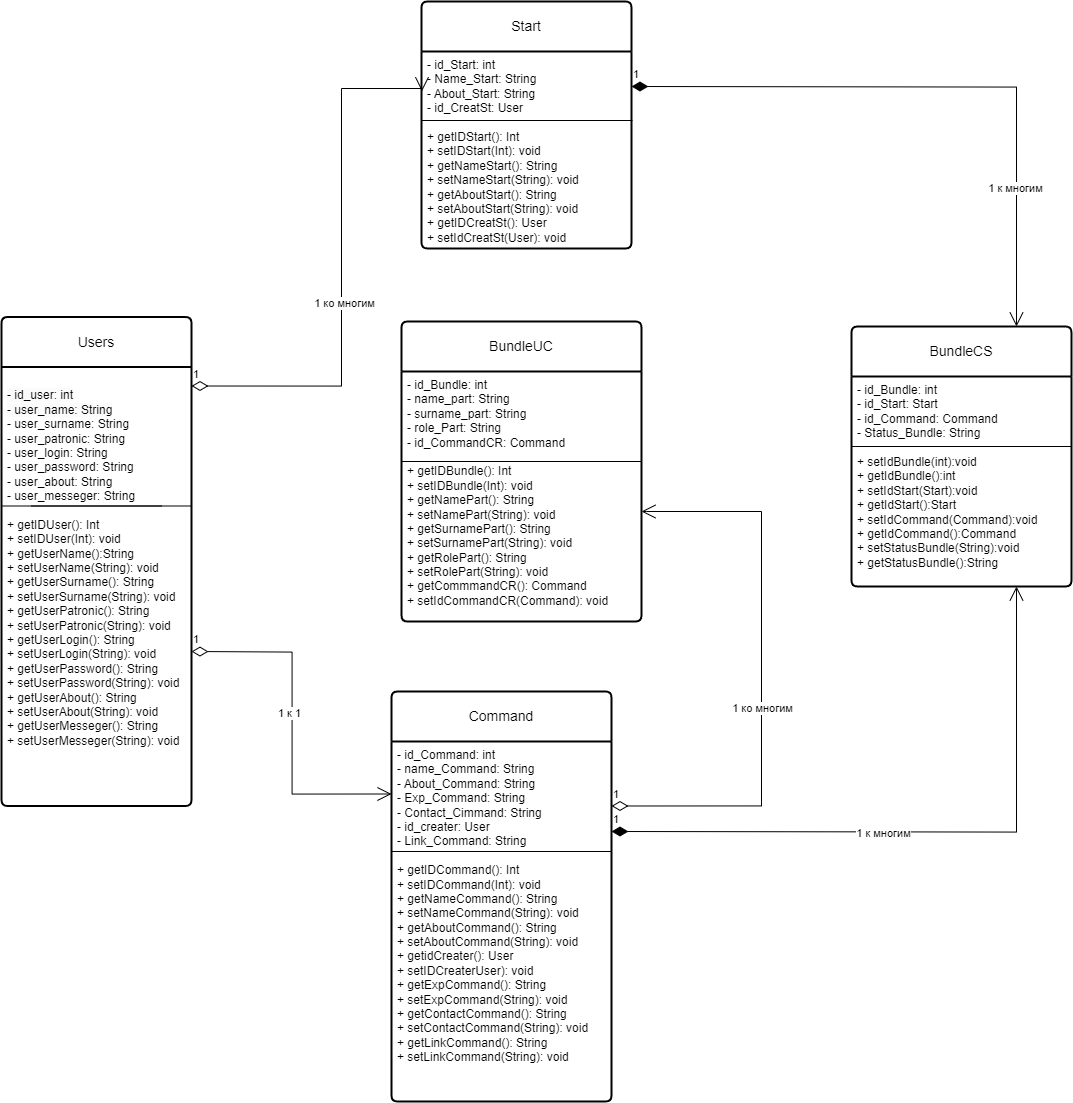

The diagram above was exported from draw.io. Its source (the exported page's mxGraphModel, read from the mxfile embedded in the PNG):
<mxGraphModel dx="3218" dy="2375" grid="1" gridSize="10" guides="1" tooltips="1" connect="1" arrows="1" fold="1" page="1" pageScale="1" pageWidth="827" pageHeight="1169" math="0" shadow="0">
  <root>
    <mxCell id="0" />
    <mxCell id="1" parent="0" />
    <mxCell id="LftTOpmlQOffCOVQ1Jsm-34" value="Users" style="swimlane;childLayout=stackLayout;horizontal=1;startSize=50;horizontalStack=0;rounded=1;fontSize=14;fontStyle=0;strokeWidth=2;resizeParent=0;resizeLast=1;shadow=0;dashed=0;align=center;arcSize=4;whiteSpace=wrap;html=1;" vertex="1" parent="1">
      <mxGeometry x="-780" y="315.5" width="190" height="489" as="geometry" />
    </mxCell>
    <mxCell id="LftTOpmlQOffCOVQ1Jsm-41" value="" style="endArrow=none;html=1;rounded=0;" edge="1" parent="LftTOpmlQOffCOVQ1Jsm-34">
      <mxGeometry relative="1" as="geometry">
        <mxPoint x="30" y="189" as="sourcePoint" />
        <mxPoint x="190" y="189" as="targetPoint" />
      </mxGeometry>
    </mxCell>
    <mxCell id="LftTOpmlQOffCOVQ1Jsm-35" value="&lt;br&gt;&lt;span style=&quot;color: rgb(0, 0, 0); font-family: Helvetica; font-size: 12px; font-style: normal; font-variant-ligatures: normal; font-variant-caps: normal; font-weight: 400; letter-spacing: normal; orphans: 2; text-align: left; text-indent: 0px; text-transform: none; widows: 2; word-spacing: 0px; -webkit-text-stroke-width: 0px; background-color: rgb(251, 251, 251); text-decoration-thickness: initial; text-decoration-style: initial; text-decoration-color: initial; float: none; display: inline !important;&quot;&gt;- id_user: int&lt;/span&gt;&lt;br style=&quot;border-color: var(--border-color); color: rgb(0, 0, 0); font-family: Helvetica; font-size: 12px; font-style: normal; font-variant-ligatures: normal; font-variant-caps: normal; font-weight: 400; letter-spacing: normal; orphans: 2; text-align: left; text-indent: 0px; text-transform: none; widows: 2; word-spacing: 0px; -webkit-text-stroke-width: 0px; background-color: rgb(251, 251, 251); text-decoration-thickness: initial; text-decoration-style: initial; text-decoration-color: initial;&quot;&gt;&lt;span style=&quot;color: rgb(0, 0, 0); font-family: Helvetica; font-size: 12px; font-style: normal; font-variant-ligatures: normal; font-variant-caps: normal; font-weight: 400; letter-spacing: normal; orphans: 2; text-align: left; text-indent: 0px; text-transform: none; widows: 2; word-spacing: 0px; -webkit-text-stroke-width: 0px; background-color: rgb(251, 251, 251); text-decoration-thickness: initial; text-decoration-style: initial; text-decoration-color: initial; float: none; display: inline !important;&quot;&gt;- user_name: String&lt;/span&gt;&lt;br style=&quot;border-color: var(--border-color); color: rgb(0, 0, 0); font-family: Helvetica; font-size: 12px; font-style: normal; font-variant-ligatures: normal; font-variant-caps: normal; font-weight: 400; letter-spacing: normal; orphans: 2; text-align: left; text-indent: 0px; text-transform: none; widows: 2; word-spacing: 0px; -webkit-text-stroke-width: 0px; background-color: rgb(251, 251, 251); text-decoration-thickness: initial; text-decoration-style: initial; text-decoration-color: initial;&quot;&gt;- user_surname: String&lt;br&gt;- user_patronic: String&lt;br&gt;- user_login: String&lt;br&gt;- user_password: String&lt;br&gt;- user_about: String&lt;br&gt;- user_messeger: String&lt;br&gt;&lt;br&gt;+ getIDUser(): Int&lt;br&gt;+ setIDUser(Int): void&lt;br&gt;+ getUserName():String&lt;br&gt;+ setUserName(String): void&lt;br&gt;+ getUserSurname(): String&lt;br&gt;+ setUserSurname(String): void&lt;br&gt;+ getUserPatronic(): String&lt;br style=&quot;border-color: var(--border-color);&quot;&gt;+ setUserPatronic(String): void&lt;br&gt;+ getUserLogin(): String&lt;br style=&quot;border-color: var(--border-color);&quot;&gt;+ setUserLogin(String): void&lt;br&gt;+ getUserPassword(): String&lt;br style=&quot;border-color: var(--border-color);&quot;&gt;+ setUserPassword(String): void&lt;br&gt;+ getUserAbout(): String&lt;br style=&quot;border-color: var(--border-color);&quot;&gt;+ setUserAbout(String): void&lt;br&gt;+ getUserMesseger(): String&lt;br style=&quot;border-color: var(--border-color);&quot;&gt;+ setUserMesseger(String): void" style="align=left;strokeColor=none;fillColor=none;spacingLeft=4;fontSize=12;verticalAlign=top;resizable=0;rotatable=0;part=1;html=1;" vertex="1" parent="LftTOpmlQOffCOVQ1Jsm-34">
      <mxGeometry y="50" width="190" height="439" as="geometry" />
    </mxCell>
    <mxCell id="LftTOpmlQOffCOVQ1Jsm-37" value="" style="endArrow=none;html=1;rounded=0;" edge="1" parent="LftTOpmlQOffCOVQ1Jsm-34">
      <mxGeometry relative="1" as="geometry">
        <mxPoint y="189" as="sourcePoint" />
        <mxPoint x="160" y="189" as="targetPoint" />
      </mxGeometry>
    </mxCell>
    <mxCell id="LftTOpmlQOffCOVQ1Jsm-42" value="Start" style="swimlane;childLayout=stackLayout;horizontal=1;startSize=50;horizontalStack=0;rounded=1;fontSize=14;fontStyle=0;strokeWidth=2;resizeParent=0;resizeLast=1;shadow=0;dashed=0;align=center;arcSize=4;whiteSpace=wrap;html=1;" vertex="1" parent="1">
      <mxGeometry x="-360" width="210" height="247" as="geometry" />
    </mxCell>
    <mxCell id="LftTOpmlQOffCOVQ1Jsm-45" value="" style="endArrow=none;html=1;rounded=0;" edge="1" parent="LftTOpmlQOffCOVQ1Jsm-42">
      <mxGeometry relative="1" as="geometry">
        <mxPoint y="119" as="sourcePoint" />
        <mxPoint x="160" y="119" as="targetPoint" />
      </mxGeometry>
    </mxCell>
    <mxCell id="LftTOpmlQOffCOVQ1Jsm-46" value="" style="endArrow=none;html=1;rounded=0;" edge="1" parent="LftTOpmlQOffCOVQ1Jsm-42">
      <mxGeometry relative="1" as="geometry">
        <mxPoint x="51" y="119" as="sourcePoint" />
        <mxPoint x="211" y="119" as="targetPoint" />
      </mxGeometry>
    </mxCell>
    <mxCell id="LftTOpmlQOffCOVQ1Jsm-43" value="- id_Start: int&lt;br&gt;- Name_Start: String&lt;br&gt;- About_Start: String&lt;br&gt;- id_CreatSt: User&lt;br&gt;&lt;br&gt;+ getIDStart(): Int&lt;br style=&quot;border-color: var(--border-color);&quot;&gt;+ setIDStart(Int): void&lt;br&gt;+ getNameStart(): String&lt;br style=&quot;border-color: var(--border-color);&quot;&gt;+ setNameStart(String): void&lt;br&gt;+ getAboutStart(): String&lt;br style=&quot;border-color: var(--border-color);&quot;&gt;+ setAboutStart(String): void&lt;br&gt;+ getIDCreatSt(): User&lt;br style=&quot;border-color: var(--border-color);&quot;&gt;+ setIdCreatSt(User): void" style="align=left;strokeColor=none;fillColor=none;spacingLeft=4;fontSize=12;verticalAlign=top;resizable=0;rotatable=0;part=1;html=1;" vertex="1" parent="LftTOpmlQOffCOVQ1Jsm-42">
      <mxGeometry y="50" width="210" height="197" as="geometry" />
    </mxCell>
    <mxCell id="LftTOpmlQOffCOVQ1Jsm-47" value="Command" style="swimlane;childLayout=stackLayout;horizontal=1;startSize=50;horizontalStack=0;rounded=1;fontSize=14;fontStyle=0;strokeWidth=2;resizeParent=0;resizeLast=1;shadow=0;dashed=0;align=center;arcSize=4;whiteSpace=wrap;html=1;" vertex="1" parent="1">
      <mxGeometry x="-390" y="690" width="220" height="410" as="geometry" />
    </mxCell>
    <mxCell id="LftTOpmlQOffCOVQ1Jsm-54" value="" style="endArrow=none;html=1;rounded=0;" edge="1" parent="LftTOpmlQOffCOVQ1Jsm-47">
      <mxGeometry relative="1" as="geometry">
        <mxPoint x="60" y="160" as="sourcePoint" />
        <mxPoint x="220" y="160" as="targetPoint" />
      </mxGeometry>
    </mxCell>
    <mxCell id="LftTOpmlQOffCOVQ1Jsm-57" value="" style="endArrow=none;html=1;rounded=0;" edge="1" parent="LftTOpmlQOffCOVQ1Jsm-47">
      <mxGeometry relative="1" as="geometry">
        <mxPoint y="160" as="sourcePoint" />
        <mxPoint x="160" y="160" as="targetPoint" />
      </mxGeometry>
    </mxCell>
    <mxCell id="LftTOpmlQOffCOVQ1Jsm-48" value="- id_Command: int&lt;br&gt;- name_Command: String&lt;br&gt;- About_Command: String&lt;br&gt;- Exp_Command: String&lt;br&gt;- Contact_Cimmand: String&lt;br&gt;- id_creater: User&lt;br&gt;- Link_Command: String&lt;br&gt;&lt;br&gt;+ getIDCommand(): Int&lt;br style=&quot;border-color: var(--border-color);&quot;&gt;+ setIDCommand(Int): void&lt;br style=&quot;border-color: var(--border-color);&quot;&gt;+ getNameCommand(): String&lt;br style=&quot;border-color: var(--border-color);&quot;&gt;+ setNameCommand(String): void&lt;br style=&quot;border-color: var(--border-color);&quot;&gt;+ getAboutCommand(): String&lt;br style=&quot;border-color: var(--border-color);&quot;&gt;+ setAboutCommand(String): void&lt;br style=&quot;border-color: var(--border-color);&quot;&gt;+ getidCreater(): User&lt;br style=&quot;border-color: var(--border-color);&quot;&gt;+ setIDCreaterUser): void&lt;br style=&quot;border-color: var(--border-color);&quot;&gt;+ getExpCommand(): String&lt;br style=&quot;border-color: var(--border-color);&quot;&gt;+ setExpCommand(String): void&lt;br style=&quot;border-color: var(--border-color);&quot;&gt;+ getContactCommand(): String&lt;br style=&quot;border-color: var(--border-color);&quot;&gt;+ setContactCommand(String): void&lt;br&gt;+ getLinkCommand(): String&lt;br style=&quot;border-color: var(--border-color);&quot;&gt;+ setLinkCommand(String): void" style="align=left;strokeColor=none;fillColor=none;spacingLeft=4;fontSize=12;verticalAlign=top;resizable=0;rotatable=0;part=1;html=1;" vertex="1" parent="LftTOpmlQOffCOVQ1Jsm-47">
      <mxGeometry y="50" width="220" height="360" as="geometry" />
    </mxCell>
    <mxCell id="LftTOpmlQOffCOVQ1Jsm-53" value="" style="endArrow=none;html=1;rounded=0;" edge="1" parent="LftTOpmlQOffCOVQ1Jsm-47" target="LftTOpmlQOffCOVQ1Jsm-48">
      <mxGeometry relative="1" as="geometry">
        <mxPoint y="160" as="sourcePoint" />
        <mxPoint x="160" y="160" as="targetPoint" />
      </mxGeometry>
    </mxCell>
    <mxCell id="LftTOpmlQOffCOVQ1Jsm-58" value="BundleUC" style="swimlane;childLayout=stackLayout;horizontal=1;startSize=50;horizontalStack=0;rounded=1;fontSize=14;fontStyle=0;strokeWidth=2;resizeParent=0;resizeLast=1;shadow=0;dashed=0;align=center;arcSize=4;whiteSpace=wrap;html=1;" vertex="1" parent="1">
      <mxGeometry x="-380" y="320" width="240" height="300" as="geometry" />
    </mxCell>
    <mxCell id="LftTOpmlQOffCOVQ1Jsm-60" value="" style="endArrow=none;html=1;rounded=0;" edge="1" parent="LftTOpmlQOffCOVQ1Jsm-58">
      <mxGeometry relative="1" as="geometry">
        <mxPoint y="140" as="sourcePoint" />
        <mxPoint x="160" y="140" as="targetPoint" />
      </mxGeometry>
    </mxCell>
    <mxCell id="LftTOpmlQOffCOVQ1Jsm-61" value="" style="endArrow=none;html=1;rounded=0;" edge="1" parent="LftTOpmlQOffCOVQ1Jsm-58">
      <mxGeometry relative="1" as="geometry">
        <mxPoint x="80" y="140" as="sourcePoint" />
        <mxPoint x="240" y="140" as="targetPoint" />
      </mxGeometry>
    </mxCell>
    <mxCell id="LftTOpmlQOffCOVQ1Jsm-59" value="- id_Bundle: int&lt;br&gt;- name_part: String&lt;br&gt;- surname_part: String&lt;br&gt;- role_Part: String&lt;br&gt;- id_CommandCR: Command&lt;br&gt;&lt;br&gt;+ getIDBundle(): Int&lt;br style=&quot;border-color: var(--border-color);&quot;&gt;+ setIDBundle(Int): void&lt;br style=&quot;border-color: var(--border-color);&quot;&gt;+ getNamePart(): String&lt;br style=&quot;border-color: var(--border-color);&quot;&gt;+ setNamePart(String): void&lt;br style=&quot;border-color: var(--border-color);&quot;&gt;+ getSurnamePart(): String&lt;br style=&quot;border-color: var(--border-color);&quot;&gt;+ setSurnamePart(String): void&lt;br&gt;+ getRolePart(): String&lt;br style=&quot;border-color: var(--border-color);&quot;&gt;+ setRolePart(String): void&lt;br&gt;+ getCommmandCR(): Command&lt;br style=&quot;border-color: var(--border-color);&quot;&gt;+ setIdCommandCR(Command): void" style="align=left;strokeColor=none;fillColor=none;spacingLeft=4;fontSize=12;verticalAlign=top;resizable=0;rotatable=0;part=1;html=1;" vertex="1" parent="LftTOpmlQOffCOVQ1Jsm-58">
      <mxGeometry y="50" width="240" height="250" as="geometry" />
    </mxCell>
    <mxCell id="LftTOpmlQOffCOVQ1Jsm-62" value="BundleCS" style="swimlane;childLayout=stackLayout;horizontal=1;startSize=50;horizontalStack=0;rounded=1;fontSize=14;fontStyle=0;strokeWidth=2;resizeParent=0;resizeLast=1;shadow=0;dashed=0;align=center;arcSize=4;whiteSpace=wrap;html=1;" vertex="1" parent="1">
      <mxGeometry x="70" y="325" width="220" height="260" as="geometry" />
    </mxCell>
    <mxCell id="LftTOpmlQOffCOVQ1Jsm-69" value="" style="endArrow=none;html=1;rounded=0;" edge="1" parent="LftTOpmlQOffCOVQ1Jsm-62">
      <mxGeometry relative="1" as="geometry">
        <mxPoint y="119.99999999999997" as="sourcePoint" />
        <mxPoint x="160" y="119.99999999999997" as="targetPoint" />
      </mxGeometry>
    </mxCell>
    <mxCell id="LftTOpmlQOffCOVQ1Jsm-70" value="" style="endArrow=none;html=1;rounded=0;" edge="1" parent="LftTOpmlQOffCOVQ1Jsm-62">
      <mxGeometry relative="1" as="geometry">
        <mxPoint x="60" y="120" as="sourcePoint" />
        <mxPoint x="220" y="120" as="targetPoint" />
      </mxGeometry>
    </mxCell>
    <mxCell id="LftTOpmlQOffCOVQ1Jsm-63" value="- id_Bundle: int&lt;br&gt;- id_Start: Start&lt;br&gt;- id_Command: Command&lt;br&gt;- Status_Bundle: String&lt;br&gt;&lt;br&gt;+ setIdBundle(int):void&lt;br&gt;+ getIdBundle():int&lt;br&gt;+ setIdStart(Start):void&lt;br style=&quot;border-color: var(--border-color);&quot;&gt;+ getIdStart():Start&lt;br&gt;+ setIdCommand(Command):void&lt;br style=&quot;border-color: var(--border-color);&quot;&gt;+ getIdCommand():Command&lt;br&gt;+ setStatusBundle(String):void&lt;br style=&quot;border-color: var(--border-color);&quot;&gt;+ getStatusBundle():String" style="align=left;strokeColor=none;fillColor=none;spacingLeft=4;fontSize=12;verticalAlign=top;resizable=0;rotatable=0;part=1;html=1;" vertex="1" parent="LftTOpmlQOffCOVQ1Jsm-62">
      <mxGeometry y="50" width="220" height="210" as="geometry" />
    </mxCell>
    <mxCell id="WcSQED4ruz6_D9BbggG--2" value="1" style="endArrow=open;html=1;endSize=12;startArrow=diamondThin;startSize=14;startFill=0;edgeStyle=orthogonalEdgeStyle;align=left;verticalAlign=bottom;rounded=0;" edge="1" parent="1">
      <mxGeometry x="-1" y="3" relative="1" as="geometry">
        <mxPoint x="-170" y="804.5" as="sourcePoint" />
        <mxPoint x="-140" y="510" as="targetPoint" />
        <Array as="points">
          <mxPoint x="-20" y="804" />
          <mxPoint x="-20" y="510" />
          <mxPoint x="-135" y="510" />
        </Array>
      </mxGeometry>
    </mxCell>
    <mxCell id="WcSQED4ruz6_D9BbggG--3" value="1 ко многим" style="edgeLabel;html=1;align=center;verticalAlign=middle;resizable=0;points=[];" vertex="1" connectable="0" parent="WcSQED4ruz6_D9BbggG--2">
      <mxGeometry x="-0.1205" relative="1" as="geometry">
        <mxPoint as="offset" />
      </mxGeometry>
    </mxCell>
    <mxCell id="WcSQED4ruz6_D9BbggG--7" value="1" style="endArrow=open;html=1;endSize=12;startArrow=diamondThin;startSize=14;startFill=0;edgeStyle=orthogonalEdgeStyle;align=left;verticalAlign=bottom;rounded=0;entryX=0.002;entryY=0.202;entryDx=0;entryDy=0;entryPerimeter=0;" edge="1" parent="1" target="LftTOpmlQOffCOVQ1Jsm-43">
      <mxGeometry x="-1" y="3" relative="1" as="geometry">
        <mxPoint x="-590" y="384.5" as="sourcePoint" />
        <mxPoint x="-560" y="90" as="targetPoint" />
        <Array as="points">
          <mxPoint x="-440" y="385" />
          <mxPoint x="-440" y="87" />
          <mxPoint x="-360" y="87" />
        </Array>
      </mxGeometry>
    </mxCell>
    <mxCell id="WcSQED4ruz6_D9BbggG--8" value="1 ко многим" style="edgeLabel;html=1;align=center;verticalAlign=middle;resizable=0;points=[];" vertex="1" connectable="0" parent="WcSQED4ruz6_D9BbggG--7">
      <mxGeometry x="-0.1205" relative="1" as="geometry">
        <mxPoint x="2" as="offset" />
      </mxGeometry>
    </mxCell>
    <mxCell id="WcSQED4ruz6_D9BbggG--10" value="1" style="endArrow=open;html=1;endSize=12;startArrow=diamondThin;startSize=14;startFill=1;edgeStyle=orthogonalEdgeStyle;align=left;verticalAlign=bottom;rounded=0;entryX=0.75;entryY=1;entryDx=0;entryDy=0;" edge="1" parent="1" target="LftTOpmlQOffCOVQ1Jsm-63">
      <mxGeometry x="-1" y="3" relative="1" as="geometry">
        <mxPoint x="-170" y="830" as="sourcePoint" />
        <mxPoint x="-10" y="830" as="targetPoint" />
      </mxGeometry>
    </mxCell>
    <mxCell id="WcSQED4ruz6_D9BbggG--15" value="1 к многим" style="edgeLabel;html=1;align=center;verticalAlign=middle;resizable=0;points=[];" vertex="1" connectable="0" parent="WcSQED4ruz6_D9BbggG--10">
      <mxGeometry x="-0.1648" y="-1" relative="1" as="geometry">
        <mxPoint as="offset" />
      </mxGeometry>
    </mxCell>
    <mxCell id="WcSQED4ruz6_D9BbggG--11" value="1" style="endArrow=open;html=1;endSize=12;startArrow=diamondThin;startSize=14;startFill=1;edgeStyle=orthogonalEdgeStyle;align=left;verticalAlign=bottom;rounded=0;entryX=0.75;entryY=0;entryDx=0;entryDy=0;" edge="1" parent="1" target="LftTOpmlQOffCOVQ1Jsm-62">
      <mxGeometry x="-1" y="3" relative="1" as="geometry">
        <mxPoint x="-150" y="85" as="sourcePoint" />
        <mxPoint x="255" y="-160" as="targetPoint" />
      </mxGeometry>
    </mxCell>
    <mxCell id="WcSQED4ruz6_D9BbggG--16" value="1 к многим" style="edgeLabel;html=1;align=center;verticalAlign=middle;resizable=0;points=[];" vertex="1" connectable="0" parent="WcSQED4ruz6_D9BbggG--11">
      <mxGeometry x="0.5556" y="-2" relative="1" as="geometry">
        <mxPoint as="offset" />
      </mxGeometry>
    </mxCell>
    <mxCell id="WcSQED4ruz6_D9BbggG--12" value="1" style="endArrow=open;html=1;endSize=12;startArrow=diamondThin;startSize=14;startFill=0;edgeStyle=orthogonalEdgeStyle;align=left;verticalAlign=bottom;rounded=0;entryX=0;entryY=0.25;entryDx=0;entryDy=0;" edge="1" parent="1" target="LftTOpmlQOffCOVQ1Jsm-47">
      <mxGeometry x="-1" y="3" relative="1" as="geometry">
        <mxPoint x="-590" y="650" as="sourcePoint" />
        <mxPoint x="-430" y="650" as="targetPoint" />
      </mxGeometry>
    </mxCell>
    <mxCell id="WcSQED4ruz6_D9BbggG--14" value="1 к 1" style="edgeLabel;html=1;align=center;verticalAlign=middle;resizable=0;points=[];" vertex="1" connectable="0" parent="WcSQED4ruz6_D9BbggG--12">
      <mxGeometry x="-0.0519" y="-3" relative="1" as="geometry">
        <mxPoint as="offset" />
      </mxGeometry>
    </mxCell>
  </root>
</mxGraphModel>